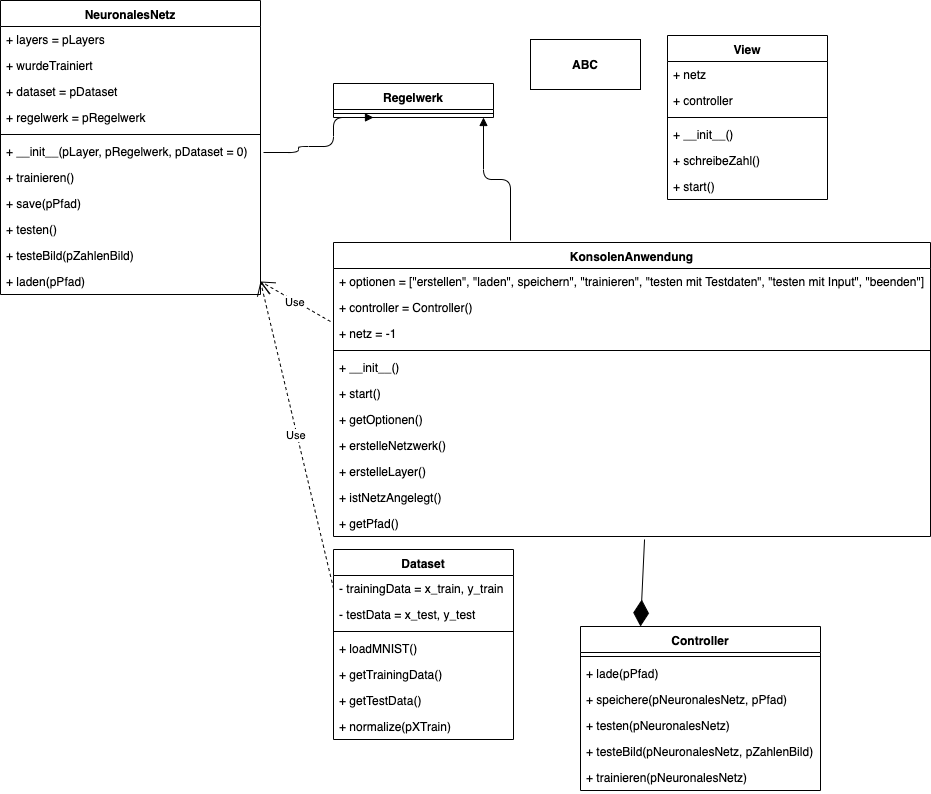

The diagram above was exported from draw.io. Its source (the exported page's mxGraphModel, read from the mxfile embedded in the PNG):
<mxGraphModel dx="1172" dy="541" grid="1" gridSize="10" guides="1" tooltips="1" connect="1" arrows="1" fold="1" page="1" pageScale="1" pageWidth="827" pageHeight="1169" math="0" shadow="0">
  <root>
    <mxCell id="0" />
    <mxCell id="1" parent="0" />
    <mxCell id="BfQ1NcIQaK8k666kHlXQ-1" value="NeuronalesNetz" style="swimlane;fontStyle=1;align=center;verticalAlign=top;childLayout=stackLayout;horizontal=1;startSize=26;horizontalStack=0;resizeParent=1;resizeParentMax=0;resizeLast=0;collapsible=1;marginBottom=0;" parent="1" vertex="1">
      <mxGeometry width="260" height="294" as="geometry" />
    </mxCell>
    <mxCell id="BfQ1NcIQaK8k666kHlXQ-2" value="+ layers = pLayers" style="text;strokeColor=none;fillColor=none;align=left;verticalAlign=top;spacingLeft=4;spacingRight=4;overflow=hidden;rotatable=0;points=[[0,0.5],[1,0.5]];portConstraint=eastwest;" parent="BfQ1NcIQaK8k666kHlXQ-1" vertex="1">
      <mxGeometry y="26" width="260" height="26" as="geometry" />
    </mxCell>
    <mxCell id="BfQ1NcIQaK8k666kHlXQ-3" value="+ wurdeTrainiert" style="text;strokeColor=none;fillColor=none;align=left;verticalAlign=top;spacingLeft=4;spacingRight=4;overflow=hidden;rotatable=0;points=[[0,0.5],[1,0.5]];portConstraint=eastwest;" parent="BfQ1NcIQaK8k666kHlXQ-1" vertex="1">
      <mxGeometry y="52" width="260" height="26" as="geometry" />
    </mxCell>
    <mxCell id="BfQ1NcIQaK8k666kHlXQ-4" value="+ dataset = pDataset" style="text;strokeColor=none;fillColor=none;align=left;verticalAlign=top;spacingLeft=4;spacingRight=4;overflow=hidden;rotatable=0;points=[[0,0.5],[1,0.5]];portConstraint=eastwest;" parent="BfQ1NcIQaK8k666kHlXQ-1" vertex="1">
      <mxGeometry y="78" width="260" height="26" as="geometry" />
    </mxCell>
    <mxCell id="BfQ1NcIQaK8k666kHlXQ-5" value="+ regelwerk = pRegelwerk" style="text;strokeColor=none;fillColor=none;align=left;verticalAlign=top;spacingLeft=4;spacingRight=4;overflow=hidden;rotatable=0;points=[[0,0.5],[1,0.5]];portConstraint=eastwest;" parent="BfQ1NcIQaK8k666kHlXQ-1" vertex="1">
      <mxGeometry y="104" width="260" height="26" as="geometry" />
    </mxCell>
    <mxCell id="BfQ1NcIQaK8k666kHlXQ-6" value="" style="line;strokeWidth=1;fillColor=none;align=left;verticalAlign=middle;spacingTop=-1;spacingLeft=3;spacingRight=3;rotatable=0;labelPosition=right;points=[];portConstraint=eastwest;" parent="BfQ1NcIQaK8k666kHlXQ-1" vertex="1">
      <mxGeometry y="130" width="260" height="8" as="geometry" />
    </mxCell>
    <mxCell id="BfQ1NcIQaK8k666kHlXQ-7" value="+ __init__(pLayer, pRegelwerk, pDataset = 0)" style="text;strokeColor=none;fillColor=none;align=left;verticalAlign=top;spacingLeft=4;spacingRight=4;overflow=hidden;rotatable=0;points=[[0,0.5],[1,0.5]];portConstraint=eastwest;" parent="BfQ1NcIQaK8k666kHlXQ-1" vertex="1">
      <mxGeometry y="138" width="260" height="26" as="geometry" />
    </mxCell>
    <mxCell id="BfQ1NcIQaK8k666kHlXQ-8" value="+ trainieren()" style="text;strokeColor=none;fillColor=none;align=left;verticalAlign=top;spacingLeft=4;spacingRight=4;overflow=hidden;rotatable=0;points=[[0,0.5],[1,0.5]];portConstraint=eastwest;" parent="BfQ1NcIQaK8k666kHlXQ-1" vertex="1">
      <mxGeometry y="164" width="260" height="26" as="geometry" />
    </mxCell>
    <mxCell id="BfQ1NcIQaK8k666kHlXQ-9" value="+ save(pPfad)" style="text;strokeColor=none;fillColor=none;align=left;verticalAlign=top;spacingLeft=4;spacingRight=4;overflow=hidden;rotatable=0;points=[[0,0.5],[1,0.5]];portConstraint=eastwest;" parent="BfQ1NcIQaK8k666kHlXQ-1" vertex="1">
      <mxGeometry y="190" width="260" height="26" as="geometry" />
    </mxCell>
    <mxCell id="BfQ1NcIQaK8k666kHlXQ-10" value="+ testen()" style="text;strokeColor=none;fillColor=none;align=left;verticalAlign=top;spacingLeft=4;spacingRight=4;overflow=hidden;rotatable=0;points=[[0,0.5],[1,0.5]];portConstraint=eastwest;" parent="BfQ1NcIQaK8k666kHlXQ-1" vertex="1">
      <mxGeometry y="216" width="260" height="26" as="geometry" />
    </mxCell>
    <mxCell id="cCeL-tBeceTXc8WrunCP-2" value="+ testeBild(pZahlenBild)" style="text;strokeColor=none;fillColor=none;align=left;verticalAlign=top;spacingLeft=4;spacingRight=4;overflow=hidden;rotatable=0;points=[[0,0.5],[1,0.5]];portConstraint=eastwest;" parent="BfQ1NcIQaK8k666kHlXQ-1" vertex="1">
      <mxGeometry y="242" width="260" height="26" as="geometry" />
    </mxCell>
    <mxCell id="BfQ1NcIQaK8k666kHlXQ-11" value="+ laden(pPfad)" style="text;strokeColor=none;fillColor=none;align=left;verticalAlign=top;spacingLeft=4;spacingRight=4;overflow=hidden;rotatable=0;points=[[0,0.5],[1,0.5]];portConstraint=eastwest;" parent="BfQ1NcIQaK8k666kHlXQ-1" vertex="1">
      <mxGeometry y="268" width="260" height="26" as="geometry" />
    </mxCell>
    <mxCell id="BfQ1NcIQaK8k666kHlXQ-28" value="Regelwerk" style="swimlane;fontStyle=1;align=center;verticalAlign=top;childLayout=stackLayout;horizontal=1;startSize=26;horizontalStack=0;resizeParent=1;resizeParentMax=0;resizeLast=0;collapsible=1;marginBottom=0;" parent="1" vertex="1">
      <mxGeometry x="333" y="83" width="160" height="34" as="geometry" />
    </mxCell>
    <mxCell id="BfQ1NcIQaK8k666kHlXQ-30" value="" style="line;strokeWidth=1;fillColor=none;align=left;verticalAlign=middle;spacingTop=-1;spacingLeft=3;spacingRight=3;rotatable=0;labelPosition=right;points=[];portConstraint=eastwest;" parent="BfQ1NcIQaK8k666kHlXQ-28" vertex="1">
      <mxGeometry y="26" width="160" height="8" as="geometry" />
    </mxCell>
    <mxCell id="BfQ1NcIQaK8k666kHlXQ-31" value="" style="endArrow=block;endFill=1;html=1;edgeStyle=orthogonalEdgeStyle;align=left;verticalAlign=top;entryX=0.25;entryY=1;entryDx=0;entryDy=0;" parent="BfQ1NcIQaK8k666kHlXQ-28" target="BfQ1NcIQaK8k666kHlXQ-28" edge="1">
      <mxGeometry x="-1" relative="1" as="geometry">
        <mxPoint x="-70" y="68.5" as="sourcePoint" />
        <mxPoint y="73" as="targetPoint" />
        <Array as="points">
          <mxPoint x="-35" y="69" />
          <mxPoint x="-35" y="63" />
          <mxPoint y="63" />
          <mxPoint y="34" />
        </Array>
      </mxGeometry>
    </mxCell>
    <mxCell id="BfQ1NcIQaK8k666kHlXQ-32" value="" style="resizable=0;html=1;align=left;verticalAlign=bottom;labelBackgroundColor=#ffffff;fontSize=10;" parent="BfQ1NcIQaK8k666kHlXQ-31" connectable="0" vertex="1">
      <mxGeometry x="-1" relative="1" as="geometry" />
    </mxCell>
    <mxCell id="BfQ1NcIQaK8k666kHlXQ-38" value="" style="endArrow=block;endFill=1;html=1;edgeStyle=orthogonalEdgeStyle;align=left;verticalAlign=top;exitX=0.973;exitY=0;exitDx=0;exitDy=0;entryX=0.938;entryY=1;entryDx=0;entryDy=0;exitPerimeter=0;entryPerimeter=0;" parent="1" target="BfQ1NcIQaK8k666kHlXQ-30" edge="1">
      <mxGeometry x="-1" relative="1" as="geometry">
        <mxPoint x="510" y="240" as="sourcePoint" />
        <mxPoint x="490" y="99" as="targetPoint" />
      </mxGeometry>
    </mxCell>
    <mxCell id="BfQ1NcIQaK8k666kHlXQ-39" value="Use" style="endArrow=open;endSize=12;dashed=1;html=1;entryX=1;entryY=0.5;entryDx=0;entryDy=0;exitX=0;exitY=0.5;exitDx=0;exitDy=0;" parent="1" target="BfQ1NcIQaK8k666kHlXQ-11" edge="1">
      <mxGeometry width="160" relative="1" as="geometry">
        <mxPoint x="330" y="321" as="sourcePoint" />
        <mxPoint x="330" y="310" as="targetPoint" />
      </mxGeometry>
    </mxCell>
    <mxCell id="BfQ1NcIQaK8k666kHlXQ-44" value="Dataset" style="swimlane;fontStyle=1;align=center;verticalAlign=top;childLayout=stackLayout;horizontal=1;startSize=26;horizontalStack=0;resizeParent=1;resizeParentMax=0;resizeLast=0;collapsible=1;marginBottom=0;" parent="1" vertex="1">
      <mxGeometry x="333" y="549" width="180" height="190" as="geometry" />
    </mxCell>
    <mxCell id="BfQ1NcIQaK8k666kHlXQ-45" value="- trainingData = x_train, y_train" style="text;strokeColor=none;fillColor=none;align=left;verticalAlign=top;spacingLeft=4;spacingRight=4;overflow=hidden;rotatable=0;points=[[0,0.5],[1,0.5]];portConstraint=eastwest;" parent="BfQ1NcIQaK8k666kHlXQ-44" vertex="1">
      <mxGeometry y="26" width="180" height="26" as="geometry" />
    </mxCell>
    <mxCell id="BfQ1NcIQaK8k666kHlXQ-46" value="- testData = x_test, y_test" style="text;strokeColor=none;fillColor=none;align=left;verticalAlign=top;spacingLeft=4;spacingRight=4;overflow=hidden;rotatable=0;points=[[0,0.5],[1,0.5]];portConstraint=eastwest;" parent="BfQ1NcIQaK8k666kHlXQ-44" vertex="1">
      <mxGeometry y="52" width="180" height="26" as="geometry" />
    </mxCell>
    <mxCell id="BfQ1NcIQaK8k666kHlXQ-47" value="" style="line;strokeWidth=1;fillColor=none;align=left;verticalAlign=middle;spacingTop=-1;spacingLeft=3;spacingRight=3;rotatable=0;labelPosition=right;points=[];portConstraint=eastwest;" parent="BfQ1NcIQaK8k666kHlXQ-44" vertex="1">
      <mxGeometry y="78" width="180" height="8" as="geometry" />
    </mxCell>
    <mxCell id="BfQ1NcIQaK8k666kHlXQ-48" value="+ loadMNIST()" style="text;strokeColor=none;fillColor=none;align=left;verticalAlign=top;spacingLeft=4;spacingRight=4;overflow=hidden;rotatable=0;points=[[0,0.5],[1,0.5]];portConstraint=eastwest;" parent="BfQ1NcIQaK8k666kHlXQ-44" vertex="1">
      <mxGeometry y="86" width="180" height="26" as="geometry" />
    </mxCell>
    <mxCell id="BfQ1NcIQaK8k666kHlXQ-49" value="+ getTrainingData()" style="text;strokeColor=none;fillColor=none;align=left;verticalAlign=top;spacingLeft=4;spacingRight=4;overflow=hidden;rotatable=0;points=[[0,0.5],[1,0.5]];portConstraint=eastwest;" parent="BfQ1NcIQaK8k666kHlXQ-44" vertex="1">
      <mxGeometry y="112" width="180" height="26" as="geometry" />
    </mxCell>
    <mxCell id="BfQ1NcIQaK8k666kHlXQ-50" value="+ getTestData()" style="text;strokeColor=none;fillColor=none;align=left;verticalAlign=top;spacingLeft=4;spacingRight=4;overflow=hidden;rotatable=0;points=[[0,0.5],[1,0.5]];portConstraint=eastwest;" parent="BfQ1NcIQaK8k666kHlXQ-44" vertex="1">
      <mxGeometry y="138" width="180" height="26" as="geometry" />
    </mxCell>
    <mxCell id="BfQ1NcIQaK8k666kHlXQ-51" value="+ normalize(pXTrain)" style="text;strokeColor=none;fillColor=none;align=left;verticalAlign=top;spacingLeft=4;spacingRight=4;overflow=hidden;rotatable=0;points=[[0,0.5],[1,0.5]];portConstraint=eastwest;" parent="BfQ1NcIQaK8k666kHlXQ-44" vertex="1">
      <mxGeometry y="164" width="180" height="26" as="geometry" />
    </mxCell>
    <mxCell id="BfQ1NcIQaK8k666kHlXQ-52" value="Use" style="endArrow=open;endSize=12;dashed=1;html=1;entryX=1;entryY=0.5;entryDx=0;entryDy=0;exitX=0;exitY=0.5;exitDx=0;exitDy=0;" parent="1" source="BfQ1NcIQaK8k666kHlXQ-45" target="BfQ1NcIQaK8k666kHlXQ-11" edge="1">
      <mxGeometry width="160" relative="1" as="geometry">
        <mxPoint x="330" y="460" as="sourcePoint" />
        <mxPoint x="490" y="460" as="targetPoint" />
      </mxGeometry>
    </mxCell>
    <mxCell id="BfQ1NcIQaK8k666kHlXQ-56" value="KonsolenAnwendung" style="swimlane;fontStyle=1;align=center;verticalAlign=top;childLayout=stackLayout;horizontal=1;startSize=26;horizontalStack=0;resizeParent=1;resizeParentMax=0;resizeLast=0;collapsible=1;marginBottom=0;" parent="1" vertex="1">
      <mxGeometry x="333" y="242" width="597" height="294" as="geometry" />
    </mxCell>
    <mxCell id="BfQ1NcIQaK8k666kHlXQ-57" value="+ optionen = [&quot;erstellen&quot;, &quot;laden&quot;, speichern&quot;, &quot;trainieren&quot;, &quot;testen mit Testdaten&quot;, &quot;testen mit Input&quot;, &quot;beenden&quot;]" style="text;strokeColor=none;fillColor=none;align=left;verticalAlign=top;spacingLeft=4;spacingRight=4;overflow=hidden;rotatable=0;points=[[0,0.5],[1,0.5]];portConstraint=eastwest;" parent="BfQ1NcIQaK8k666kHlXQ-56" vertex="1">
      <mxGeometry y="26" width="597" height="26" as="geometry" />
    </mxCell>
    <mxCell id="BfQ1NcIQaK8k666kHlXQ-60" value="+ controller = Controller()" style="text;strokeColor=none;fillColor=none;align=left;verticalAlign=top;spacingLeft=4;spacingRight=4;overflow=hidden;rotatable=0;points=[[0,0.5],[1,0.5]];portConstraint=eastwest;" parent="BfQ1NcIQaK8k666kHlXQ-56" vertex="1">
      <mxGeometry y="52" width="597" height="26" as="geometry" />
    </mxCell>
    <mxCell id="BfQ1NcIQaK8k666kHlXQ-61" value="+ netz = -1" style="text;strokeColor=none;fillColor=none;align=left;verticalAlign=top;spacingLeft=4;spacingRight=4;overflow=hidden;rotatable=0;points=[[0,0.5],[1,0.5]];portConstraint=eastwest;" parent="BfQ1NcIQaK8k666kHlXQ-56" vertex="1">
      <mxGeometry y="78" width="597" height="26" as="geometry" />
    </mxCell>
    <mxCell id="BfQ1NcIQaK8k666kHlXQ-58" value="" style="line;strokeWidth=1;fillColor=none;align=left;verticalAlign=middle;spacingTop=-1;spacingLeft=3;spacingRight=3;rotatable=0;labelPosition=right;points=[];portConstraint=eastwest;" parent="BfQ1NcIQaK8k666kHlXQ-56" vertex="1">
      <mxGeometry y="104" width="597" height="8" as="geometry" />
    </mxCell>
    <mxCell id="BfQ1NcIQaK8k666kHlXQ-59" value="+ __init__()" style="text;strokeColor=none;fillColor=none;align=left;verticalAlign=top;spacingLeft=4;spacingRight=4;overflow=hidden;rotatable=0;points=[[0,0.5],[1,0.5]];portConstraint=eastwest;" parent="BfQ1NcIQaK8k666kHlXQ-56" vertex="1">
      <mxGeometry y="112" width="597" height="26" as="geometry" />
    </mxCell>
    <mxCell id="BfQ1NcIQaK8k666kHlXQ-62" value="+ start()" style="text;strokeColor=none;fillColor=none;align=left;verticalAlign=top;spacingLeft=4;spacingRight=4;overflow=hidden;rotatable=0;points=[[0,0.5],[1,0.5]];portConstraint=eastwest;" parent="BfQ1NcIQaK8k666kHlXQ-56" vertex="1">
      <mxGeometry y="138" width="597" height="26" as="geometry" />
    </mxCell>
    <mxCell id="BfQ1NcIQaK8k666kHlXQ-63" value="+ getOptionen()" style="text;strokeColor=none;fillColor=none;align=left;verticalAlign=top;spacingLeft=4;spacingRight=4;overflow=hidden;rotatable=0;points=[[0,0.5],[1,0.5]];portConstraint=eastwest;" parent="BfQ1NcIQaK8k666kHlXQ-56" vertex="1">
      <mxGeometry y="164" width="597" height="26" as="geometry" />
    </mxCell>
    <mxCell id="BfQ1NcIQaK8k666kHlXQ-64" value="+ erstelleNetzwerk()" style="text;strokeColor=none;fillColor=none;align=left;verticalAlign=top;spacingLeft=4;spacingRight=4;overflow=hidden;rotatable=0;points=[[0,0.5],[1,0.5]];portConstraint=eastwest;" parent="BfQ1NcIQaK8k666kHlXQ-56" vertex="1">
      <mxGeometry y="190" width="597" height="26" as="geometry" />
    </mxCell>
    <mxCell id="BfQ1NcIQaK8k666kHlXQ-65" value="+ erstelleLayer()" style="text;strokeColor=none;fillColor=none;align=left;verticalAlign=top;spacingLeft=4;spacingRight=4;overflow=hidden;rotatable=0;points=[[0,0.5],[1,0.5]];portConstraint=eastwest;" parent="BfQ1NcIQaK8k666kHlXQ-56" vertex="1">
      <mxGeometry y="216" width="597" height="26" as="geometry" />
    </mxCell>
    <mxCell id="BfQ1NcIQaK8k666kHlXQ-66" value="+ istNetzAngelegt()" style="text;strokeColor=none;fillColor=none;align=left;verticalAlign=top;spacingLeft=4;spacingRight=4;overflow=hidden;rotatable=0;points=[[0,0.5],[1,0.5]];portConstraint=eastwest;" parent="BfQ1NcIQaK8k666kHlXQ-56" vertex="1">
      <mxGeometry y="242" width="597" height="26" as="geometry" />
    </mxCell>
    <mxCell id="BfQ1NcIQaK8k666kHlXQ-67" value="+ getPfad()" style="text;strokeColor=none;fillColor=none;align=left;verticalAlign=top;spacingLeft=4;spacingRight=4;overflow=hidden;rotatable=0;points=[[0,0.5],[1,0.5]];portConstraint=eastwest;" parent="BfQ1NcIQaK8k666kHlXQ-56" vertex="1">
      <mxGeometry y="268" width="597" height="26" as="geometry" />
    </mxCell>
    <mxCell id="BfQ1NcIQaK8k666kHlXQ-68" value="Controller" style="swimlane;fontStyle=1;align=center;verticalAlign=top;childLayout=stackLayout;horizontal=1;startSize=26;horizontalStack=0;resizeParent=1;resizeParentMax=0;resizeLast=0;collapsible=1;marginBottom=0;" parent="1" vertex="1">
      <mxGeometry x="580" y="626" width="240" height="164" as="geometry" />
    </mxCell>
    <mxCell id="BfQ1NcIQaK8k666kHlXQ-70" value="" style="line;strokeWidth=1;fillColor=none;align=left;verticalAlign=middle;spacingTop=-1;spacingLeft=3;spacingRight=3;rotatable=0;labelPosition=right;points=[];portConstraint=eastwest;" parent="BfQ1NcIQaK8k666kHlXQ-68" vertex="1">
      <mxGeometry y="26" width="240" height="8" as="geometry" />
    </mxCell>
    <mxCell id="BfQ1NcIQaK8k666kHlXQ-71" value="+ lade(pPfad)" style="text;strokeColor=none;fillColor=none;align=left;verticalAlign=top;spacingLeft=4;spacingRight=4;overflow=hidden;rotatable=0;points=[[0,0.5],[1,0.5]];portConstraint=eastwest;" parent="BfQ1NcIQaK8k666kHlXQ-68" vertex="1">
      <mxGeometry y="34" width="240" height="26" as="geometry" />
    </mxCell>
    <mxCell id="BfQ1NcIQaK8k666kHlXQ-72" value="+ speichere(pNeuronalesNetz, pPfad)" style="text;strokeColor=none;fillColor=none;align=left;verticalAlign=top;spacingLeft=4;spacingRight=4;overflow=hidden;rotatable=0;points=[[0,0.5],[1,0.5]];portConstraint=eastwest;" parent="BfQ1NcIQaK8k666kHlXQ-68" vertex="1">
      <mxGeometry y="60" width="240" height="26" as="geometry" />
    </mxCell>
    <mxCell id="BfQ1NcIQaK8k666kHlXQ-73" value="+ testen(pNeuronalesNetz)" style="text;strokeColor=none;fillColor=none;align=left;verticalAlign=top;spacingLeft=4;spacingRight=4;overflow=hidden;rotatable=0;points=[[0,0.5],[1,0.5]];portConstraint=eastwest;" parent="BfQ1NcIQaK8k666kHlXQ-68" vertex="1">
      <mxGeometry y="86" width="240" height="26" as="geometry" />
    </mxCell>
    <mxCell id="cCeL-tBeceTXc8WrunCP-1" value="+ testeBild(pNeuronalesNetz, pZahlenBild)" style="text;strokeColor=none;fillColor=none;align=left;verticalAlign=top;spacingLeft=4;spacingRight=4;overflow=hidden;rotatable=0;points=[[0,0.5],[1,0.5]];portConstraint=eastwest;" parent="BfQ1NcIQaK8k666kHlXQ-68" vertex="1">
      <mxGeometry y="112" width="240" height="26" as="geometry" />
    </mxCell>
    <mxCell id="BfQ1NcIQaK8k666kHlXQ-74" value="+ trainieren(pNeuronalesNetz)" style="text;strokeColor=none;fillColor=none;align=left;verticalAlign=top;spacingLeft=4;spacingRight=4;overflow=hidden;rotatable=0;points=[[0,0.5],[1,0.5]];portConstraint=eastwest;" parent="BfQ1NcIQaK8k666kHlXQ-68" vertex="1">
      <mxGeometry y="138" width="240" height="26" as="geometry" />
    </mxCell>
    <mxCell id="BfQ1NcIQaK8k666kHlXQ-75" value="" style="endArrow=diamondThin;endFill=1;endSize=24;html=1;exitX=0.521;exitY=1.115;exitDx=0;exitDy=0;exitPerimeter=0;entryX=0.25;entryY=0;entryDx=0;entryDy=0;" parent="1" source="BfQ1NcIQaK8k666kHlXQ-67" target="BfQ1NcIQaK8k666kHlXQ-68" edge="1">
      <mxGeometry width="160" relative="1" as="geometry">
        <mxPoint x="520" y="619.5" as="sourcePoint" />
        <mxPoint x="680" y="619.5" as="targetPoint" />
      </mxGeometry>
    </mxCell>
    <mxCell id="cCeL-tBeceTXc8WrunCP-3" value="View" style="swimlane;fontStyle=1;align=center;verticalAlign=top;childLayout=stackLayout;horizontal=1;startSize=26;horizontalStack=0;resizeParent=1;resizeParentMax=0;resizeLast=0;collapsible=1;marginBottom=0;" parent="1" vertex="1">
      <mxGeometry x="667" y="35" width="160" height="164" as="geometry" />
    </mxCell>
    <mxCell id="cCeL-tBeceTXc8WrunCP-4" value="+ netz" style="text;strokeColor=none;fillColor=none;align=left;verticalAlign=top;spacingLeft=4;spacingRight=4;overflow=hidden;rotatable=0;points=[[0,0.5],[1,0.5]];portConstraint=eastwest;" parent="cCeL-tBeceTXc8WrunCP-3" vertex="1">
      <mxGeometry y="26" width="160" height="26" as="geometry" />
    </mxCell>
    <mxCell id="cCeL-tBeceTXc8WrunCP-7" value="+ controller" style="text;strokeColor=none;fillColor=none;align=left;verticalAlign=top;spacingLeft=4;spacingRight=4;overflow=hidden;rotatable=0;points=[[0,0.5],[1,0.5]];portConstraint=eastwest;" parent="cCeL-tBeceTXc8WrunCP-3" vertex="1">
      <mxGeometry y="52" width="160" height="26" as="geometry" />
    </mxCell>
    <mxCell id="cCeL-tBeceTXc8WrunCP-5" value="" style="line;strokeWidth=1;fillColor=none;align=left;verticalAlign=middle;spacingTop=-1;spacingLeft=3;spacingRight=3;rotatable=0;labelPosition=right;points=[];portConstraint=eastwest;" parent="cCeL-tBeceTXc8WrunCP-3" vertex="1">
      <mxGeometry y="78" width="160" height="8" as="geometry" />
    </mxCell>
    <mxCell id="cCeL-tBeceTXc8WrunCP-6" value="+ __init__()" style="text;strokeColor=none;fillColor=none;align=left;verticalAlign=top;spacingLeft=4;spacingRight=4;overflow=hidden;rotatable=0;points=[[0,0.5],[1,0.5]];portConstraint=eastwest;" parent="cCeL-tBeceTXc8WrunCP-3" vertex="1">
      <mxGeometry y="86" width="160" height="26" as="geometry" />
    </mxCell>
    <mxCell id="cCeL-tBeceTXc8WrunCP-8" value="+ schreibeZahl()" style="text;strokeColor=none;fillColor=none;align=left;verticalAlign=top;spacingLeft=4;spacingRight=4;overflow=hidden;rotatable=0;points=[[0,0.5],[1,0.5]];portConstraint=eastwest;" parent="cCeL-tBeceTXc8WrunCP-3" vertex="1">
      <mxGeometry y="112" width="160" height="26" as="geometry" />
    </mxCell>
    <mxCell id="cCeL-tBeceTXc8WrunCP-9" value="+ start()" style="text;strokeColor=none;fillColor=none;align=left;verticalAlign=top;spacingLeft=4;spacingRight=4;overflow=hidden;rotatable=0;points=[[0,0.5],[1,0.5]];portConstraint=eastwest;" parent="cCeL-tBeceTXc8WrunCP-3" vertex="1">
      <mxGeometry y="138" width="160" height="26" as="geometry" />
    </mxCell>
    <mxCell id="cCeL-tBeceTXc8WrunCP-11" value="&lt;b&gt;ABC&lt;/b&gt;" style="html=1;" parent="1" vertex="1">
      <mxGeometry x="530" y="39" width="110" height="50" as="geometry" />
    </mxCell>
  </root>
</mxGraphModel>